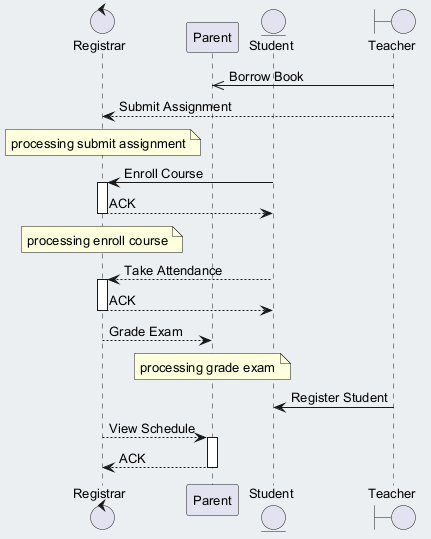

The diagram above was rendered by PlantUML. Its source (embedded in the PNG):
@startuml
skinparam backgroundColor #ECEFF1
skinparam classBackgroundColor #FFFFFF
skinparam classBorderColor #455A64
skinparam defaultFontSize 13
control "Registrar" as R
participant "Parent" as P
entity "Student" as S
boundary "Teacher" as T
T ->> P : Borrow Book
T --> R : Submit Assignment
note over R : processing submit assignment
S -> R : Enroll Course
activate R
R --> S : ACK
deactivate R
note over R : processing enroll course
S --> R : Take Attendance
activate R
R --> S : ACK
deactivate R
R --> P : Grade Exam
note over P : processing grade exam
T -> S : Register Student
R --> P : View Schedule
activate P
P --> R : ACK
deactivate P
@enduml